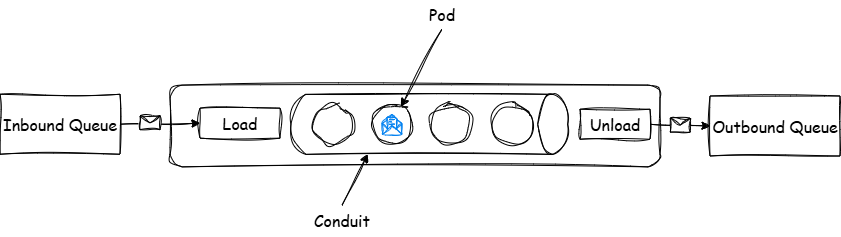

The diagram above was exported from draw.io. Its source (the exported page's mxGraphModel, read from the mxfile embedded in the PNG):
<mxGraphModel dx="1290" dy="522" grid="1" gridSize="10" guides="1" tooltips="1" connect="1" arrows="1" fold="1" page="1" pageScale="1" pageWidth="850" pageHeight="1100" math="0" shadow="0">
  <root>
    <mxCell id="0" />
    <mxCell id="1" parent="0" />
    <mxCell id="73ovlYQDcSRp_f4dlo7b-1" value="" style="rounded=1;whiteSpace=wrap;html=1;sketch=1;curveFitting=1;jiggle=2;" vertex="1" parent="1">
      <mxGeometry x="320" y="139.13" width="490" height="81.75" as="geometry" />
    </mxCell>
    <mxCell id="SmKTWikKmV2x1xhcom1Y-24" value="" style="shape=cylinder3;whiteSpace=wrap;html=1;boundedLbl=1;backgroundOutline=1;size=15;rotation=90;sketch=1;curveFitting=1;jiggle=2;fontSize=16;" parent="1" vertex="1">
      <mxGeometry x="549.3" y="40" width="60" height="276.75" as="geometry" />
    </mxCell>
    <mxCell id="SmKTWikKmV2x1xhcom1Y-1" value="Inbound Queue" style="rounded=0;whiteSpace=wrap;html=1;fontFamily=Comic Sans MS;fontSize=16;sketch=1;curveFitting=1;jiggle=2;" parent="1" vertex="1">
      <mxGeometry x="150" y="148.25000000000003" width="120" height="60" as="geometry" />
    </mxCell>
    <mxCell id="SmKTWikKmV2x1xhcom1Y-4" value="Outbound Queue" style="rounded=0;whiteSpace=wrap;html=1;fontFamily=Comic Sans MS;fontSize=16;sketch=1;curveFitting=1;jiggle=2;" parent="1" vertex="1">
      <mxGeometry x="860" y="150" width="130" height="60" as="geometry" />
    </mxCell>
    <mxCell id="SmKTWikKmV2x1xhcom1Y-5" value="" style="ellipse;whiteSpace=wrap;html=1;fontFamily=Comic Sans MS;fontSize=16;sketch=1;curveFitting=1;jiggle=2;" parent="1" vertex="1">
      <mxGeometry x="522" y="158.25304845413268" width="40" height="40" as="geometry" />
    </mxCell>
    <mxCell id="SmKTWikKmV2x1xhcom1Y-6" value="" style="ellipse;whiteSpace=wrap;html=1;fontFamily=Comic Sans MS;fontSize=16;sketch=1;curveFitting=1;jiggle=2;" parent="1" vertex="1">
      <mxGeometry x="462" y="158.25304845413268" width="40" height="40" as="geometry" />
    </mxCell>
    <mxCell id="SmKTWikKmV2x1xhcom1Y-7" value="" style="ellipse;whiteSpace=wrap;html=1;fontFamily=Comic Sans MS;fontSize=16;sketch=1;curveFitting=1;jiggle=2;" parent="1" vertex="1">
      <mxGeometry x="642" y="158.25304845413268" width="40" height="40" as="geometry" />
    </mxCell>
    <mxCell id="SmKTWikKmV2x1xhcom1Y-8" value="" style="ellipse;whiteSpace=wrap;html=1;fontFamily=Comic Sans MS;fontSize=16;sketch=1;curveFitting=1;jiggle=2;" parent="1" vertex="1">
      <mxGeometry x="580" y="158.25" width="42" height="40" as="geometry" />
    </mxCell>
    <mxCell id="SmKTWikKmV2x1xhcom1Y-9" value="Load" style="rounded=0;whiteSpace=wrap;html=1;fontFamily=Comic Sans MS;fontSize=16;sketch=1;curveFitting=1;jiggle=2;" parent="1" vertex="1">
      <mxGeometry x="350" y="162.17000000000002" width="80" height="30" as="geometry" />
    </mxCell>
    <mxCell id="SmKTWikKmV2x1xhcom1Y-10" value="Unload" style="rounded=0;whiteSpace=wrap;html=1;fontFamily=Comic Sans MS;fontSize=16;rotation=0;sketch=1;curveFitting=1;jiggle=2;" parent="1" vertex="1">
      <mxGeometry x="730" y="163.2530484541327" width="70" height="30" as="geometry" />
    </mxCell>
    <mxCell id="SmKTWikKmV2x1xhcom1Y-11" value="Conduit" style="text;html=1;align=center;verticalAlign=middle;whiteSpace=wrap;rounded=0;sketch=1;curveFitting=1;jiggle=2;fontFamily=Comic Sans MS;fontSize=16;" parent="1" vertex="1">
      <mxGeometry x="462" y="259.3330484541327" width="60" height="30" as="geometry" />
    </mxCell>
    <mxCell id="SmKTWikKmV2x1xhcom1Y-12" value="Pod" style="text;html=1;align=center;verticalAlign=middle;whiteSpace=wrap;rounded=0;sketch=1;curveFitting=1;jiggle=2;fontFamily=Comic Sans MS;fontSize=16;" parent="1" vertex="1">
      <mxGeometry x="562" y="53.25304845413268" width="60" height="30" as="geometry" />
    </mxCell>
    <mxCell id="SmKTWikKmV2x1xhcom1Y-13" value="" style="endArrow=classic;html=1;rounded=0;exitX=0.5;exitY=1;exitDx=0;exitDy=0;sketch=1;curveFitting=1;jiggle=2;fontFamily=Comic Sans MS;fontSize=16;" parent="1" source="SmKTWikKmV2x1xhcom1Y-12" target="SmKTWikKmV2x1xhcom1Y-5" edge="1">
      <mxGeometry width="50" height="50" relative="1" as="geometry">
        <mxPoint x="402" y="313.2530484541327" as="sourcePoint" />
        <mxPoint x="452" y="263.2530484541327" as="targetPoint" />
      </mxGeometry>
    </mxCell>
    <mxCell id="SmKTWikKmV2x1xhcom1Y-17" value="" style="endArrow=classic;html=1;rounded=0;entryX=0;entryY=0.5;entryDx=0;entryDy=0;sketch=1;curveFitting=1;jiggle=2;fontFamily=Comic Sans MS;fontSize=16;exitX=1;exitY=0.5;exitDx=0;exitDy=0;" parent="1" source="SmKTWikKmV2x1xhcom1Y-1" target="SmKTWikKmV2x1xhcom1Y-9" edge="1">
      <mxGeometry relative="1" as="geometry">
        <mxPoint x="430" y="177.92" as="sourcePoint" />
        <mxPoint x="460" y="272.1730484541327" as="targetPoint" />
      </mxGeometry>
    </mxCell>
    <mxCell id="SmKTWikKmV2x1xhcom1Y-18" value="" style="shape=message;html=1;outlineConnect=0;sketch=1;curveFitting=1;jiggle=2;fontFamily=Comic Sans MS;fontSize=16;" parent="SmKTWikKmV2x1xhcom1Y-17" vertex="1">
      <mxGeometry width="20" height="14" relative="1" as="geometry">
        <mxPoint x="-20" y="-8" as="offset" />
      </mxGeometry>
    </mxCell>
    <mxCell id="SmKTWikKmV2x1xhcom1Y-19" value="" style="endArrow=classic;html=1;rounded=0;entryX=0;entryY=0.5;entryDx=0;entryDy=0;exitX=1;exitY=0.5;exitDx=0;exitDy=0;sketch=1;curveFitting=1;jiggle=2;fontFamily=Comic Sans MS;fontSize=16;" parent="1" source="SmKTWikKmV2x1xhcom1Y-10" target="SmKTWikKmV2x1xhcom1Y-4" edge="1">
      <mxGeometry relative="1" as="geometry">
        <mxPoint x="620" y="162.17304845413267" as="sourcePoint" />
        <mxPoint x="720" y="162.17304845413267" as="targetPoint" />
      </mxGeometry>
    </mxCell>
    <mxCell id="SmKTWikKmV2x1xhcom1Y-20" value="" style="shape=message;html=1;outlineConnect=0;sketch=1;curveFitting=1;jiggle=2;fontFamily=Comic Sans MS;fontSize=16;" parent="SmKTWikKmV2x1xhcom1Y-19" vertex="1">
      <mxGeometry width="20" height="14" relative="1" as="geometry">
        <mxPoint x="-10" y="-7" as="offset" />
      </mxGeometry>
    </mxCell>
    <mxCell id="SmKTWikKmV2x1xhcom1Y-26" value="" style="endArrow=classic;html=1;rounded=0;exitX=0.5;exitY=0;exitDx=0;exitDy=0;entryX=1;entryY=0;entryDx=0;entryDy=200.0625;entryPerimeter=0;sketch=1;curveFitting=1;jiggle=2;" parent="1" source="SmKTWikKmV2x1xhcom1Y-11" target="SmKTWikKmV2x1xhcom1Y-24" edge="1">
      <mxGeometry width="50" height="50" relative="1" as="geometry">
        <mxPoint x="900" y="189.33000000000004" as="sourcePoint" />
        <mxPoint x="950" y="139.33000000000004" as="targetPoint" />
      </mxGeometry>
    </mxCell>
    <mxCell id="lvAjxfI9rUrdwIDh2ZyY-5" value="" style="html=1;verticalLabelPosition=bottom;align=center;labelBackgroundColor=#ffffff;verticalAlign=top;strokeWidth=1;strokeColor=#0080F0;shadow=0;dashed=0;shape=mxgraph.ios7.icons.envelope_(message);sketch=1;curveFitting=1;jiggle=2;" parent="1" vertex="1">
      <mxGeometry x="532" y="168.38" width="20" height="20" as="geometry" />
    </mxCell>
  </root>
</mxGraphModel>